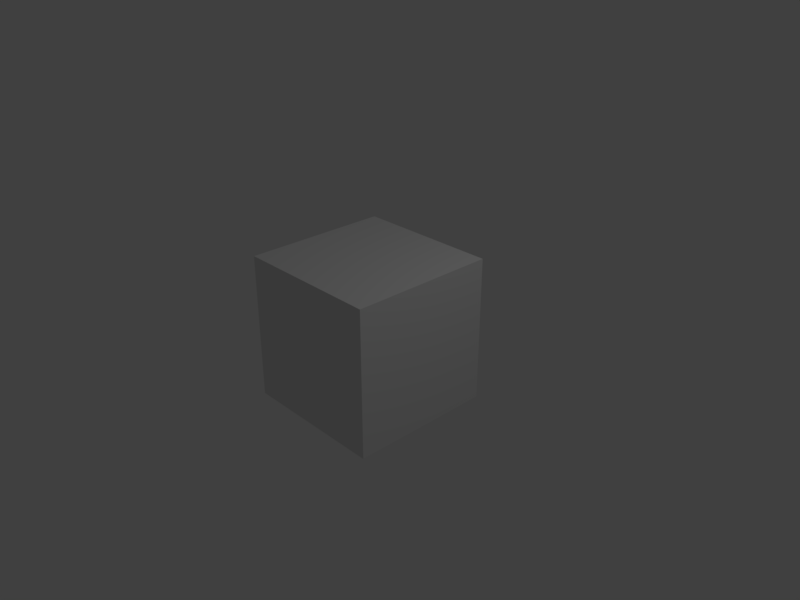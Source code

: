 # Source: pumpkin_video.blend  (saved by Blender 2.79.0; exported with 4.5.12 LTS)
import bpy
from mathutils import Matrix  # noqa: F401  (used for matrix-valued properties, if any)

bpy.ops.wm.read_factory_settings(use_empty=True)
scene = bpy.context.scene
scene.name = 'Scene'

# ---- collections
col_collection_1 = bpy.data.collections.new('Collection 1'); scene.collection.children.link(col_collection_1)

# ---- materials (node trees are filled in below, after node groups)
mat_material = bpy.data.materials.new('Material')
mat_material.alpha_threshold = 0.0
mat_material.roughness = 0.5
mat_material.line_color = (0.0, 0.0, 0.0, 1.0)

# ---- material node trees

# ---- world
world_world = bpy.data.worlds.new('World'); scene.world = world_world
world_world.color = (0.05088, 0.05088, 0.05088)
world_world.use_sun_shadow = False
world_world.sun_shadow_jitter_overblur = 0.0
world_world.cycles.sampling_method = 'MANUAL'

# ---- cameras
cam_camera = bpy.data.cameras.new('Camera')
cam_camera.clip_end = 100.0
cam_camera.lens = 35.0
cam_camera.sensor_width = 32.0
cam_camera.sensor_height = 18.0
cam_camera.ortho_scale = 7.314
cam_camera.dof.focus_distance = 0.0

# ---- lights
light_lamp = bpy.data.lights.new('Lamp', 'POINT')
light_lamp.transmission_factor = 0.0
light_lamp.cutoff_distance = 30.0
light_lamp.energy = 100.0
light_lamp.shadow_buffer_clip_start = 1.001
light_lamp.shadow_soft_size = 0.1
light_lamp.shadow_maximum_resolution = 0.006
light_lamp.use_absolute_resolution = True

# ---- meshes
me_cube = bpy.data.meshes.new('Cube')
me_cube.from_pydata([(1.0, 1.0, -1.0), (1.0, -1.0, -1.0), (-1.0, -1.0, -1.0), (-1.0, 1.0, -1.0), (1.0, 1.0, 1.0), (1.0, -1.0, 1.0), (-1.0, -1.0, 1.0), (-1.0, 1.0, 1.0)], [], [(0, 1, 2, 3), (4, 7, 6, 5), (0, 4, 5, 1), (1, 5, 6, 2), (2, 6, 7, 3), (4, 0, 3, 7)])
me_cube.materials.append(mat_material)
me_cube.use_remesh_preserve_volume = False
me_cube.use_remesh_preserve_attributes = False
me_cube.use_mirror_vertex_groups = False
me_cube.update()

# ---- objects
ob_cube = bpy.data.objects.new('Cube', me_cube)
ob_lamp = bpy.data.objects.new('Lamp', light_lamp)
ob_camera = bpy.data.objects.new('Camera', cam_camera)

# ---- transforms, parenting, visibility, modifiers, constraints
ob_cube.location = (0.0, 0.0, 0.0)
ob_cube.lock_rotations_4d = False
ob_cube.empty_display_type = 'ARROWS'
ob_cube.lineart.crease_threshold = 0.0
ob_lamp.location = (4.076, 1.005, 5.904)
ob_lamp.rotation_euler = (0.6503, 0.05522, 1.866)
ob_lamp.lock_rotations_4d = False
ob_lamp.empty_display_type = 'ARROWS'
ob_lamp.color = (0.0, 0.0, 0.0, 0.0)
ob_lamp.lineart.crease_threshold = 0.0
ob_camera.location = (7.481, -6.508, 5.344)
ob_camera.rotation_euler = (1.109, 0.0, 0.8149)
ob_camera.lock_rotations_4d = False
ob_camera.empty_display_type = 'ARROWS'
ob_camera.color = (0.0, 0.0, 0.0, 0.0)
ob_camera.display_type = 'WIRE'
ob_camera.lineart.crease_threshold = 0.0

# ---- collection membership
col_collection_1.objects.link(ob_cube)
col_collection_1.objects.link(ob_lamp)
col_collection_1.objects.link(ob_camera)

# ---- scene / render settings (as saved in the file)
scene.camera = ob_camera
scene.frame_start = 1; scene.frame_end = 405; scene.frame_set(128)
scene.render.engine = 'CYCLES'
scene.render.image_settings.file_format = 'FFMPEG'
scene.render.resolution_x = 320
scene.render.resolution_y = 240
scene.render.dither_intensity = 0.0
scene.cycles.use_denoising = False
scene.cycles.samples = 64
scene.cycles.sampling_pattern = 'TABULATED_SOBOL'
scene.cycles.use_adaptive_sampling = False
scene.cycles.use_light_tree = False
scene.cycles.blur_glossy = 0.0
scene.cycles.sample_clamp_indirect = 0.0
scene.view_settings.view_transform = 'Standard'
bpy.context.view_layer.update()
